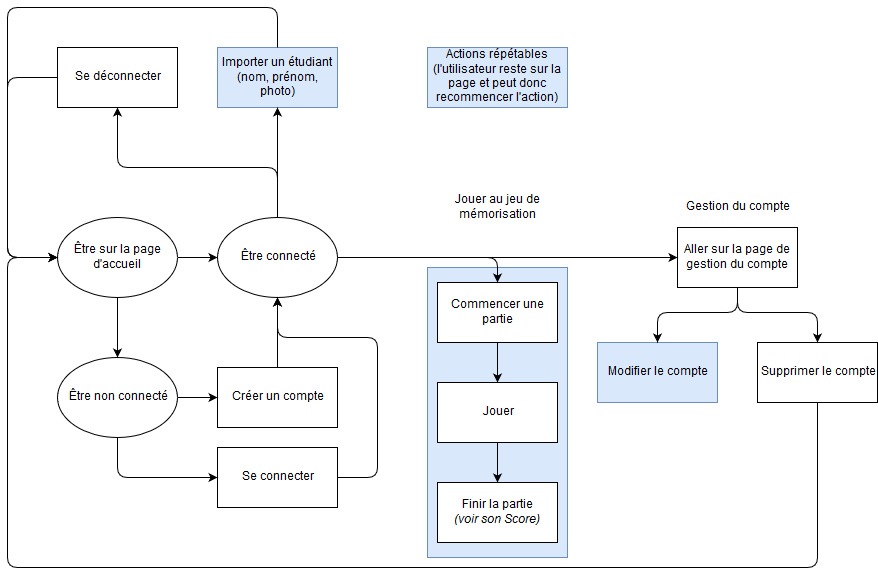

The diagram above was exported from draw.io. Its source (the exported page's mxGraphModel, read from the mxfile embedded in the PNG):
<mxGraphModel dx="1394" dy="793" grid="1" gridSize="10" guides="1" tooltips="1" connect="1" arrows="1" fold="1" page="1" pageScale="1" pageWidth="850" pageHeight="1100" background="#ffffff" math="0" shadow="0">
  <root>
    <mxCell id="0" />
    <mxCell id="1" parent="0" />
    <mxCell id="2" value="" style="rounded=0;whiteSpace=wrap;html=1;fillColor=#dae8fc;strokeColor=#6c8ebf;" vertex="1" parent="1">
      <mxGeometry x="570" y="300" width="140" height="290" as="geometry" />
    </mxCell>
    <mxCell id="3" style="edgeStyle=orthogonalEdgeStyle;rounded=0;html=1;jettySize=auto;orthogonalLoop=1;exitX=1;exitY=0.5;exitDx=0;exitDy=0;entryX=0;entryY=0.5;entryDx=0;entryDy=0;" edge="1" source="4" target="5" parent="1">
      <mxGeometry relative="1" as="geometry">
        <mxPoint x="310" y="290" as="sourcePoint" />
        <mxPoint x="360" y="290" as="targetPoint" />
      </mxGeometry>
    </mxCell>
    <mxCell id="4" value="Être sur la page d'accueil" style="ellipse;whiteSpace=wrap;html=1;" vertex="1" parent="1">
      <mxGeometry x="200" y="250" width="120" height="80" as="geometry" />
    </mxCell>
    <mxCell id="5" value="Être connecté" style="ellipse;whiteSpace=wrap;html=1;rounded=1;" vertex="1" parent="1">
      <mxGeometry x="360" y="250" width="120" height="80" as="geometry" />
    </mxCell>
    <mxCell id="6" value="Être non connecté" style="ellipse;whiteSpace=wrap;html=1;rounded=1;" vertex="1" parent="1">
      <mxGeometry x="200" y="390" width="120" height="80" as="geometry" />
    </mxCell>
    <mxCell id="7" value="" style="endArrow=classic;html=1;exitX=0.5;exitY=1;exitDx=0;exitDy=0;entryX=0.5;entryY=0;entryDx=0;entryDy=0;" edge="1" source="4" target="6" parent="1">
      <mxGeometry width="50" height="50" relative="1" as="geometry">
        <mxPoint x="200" y="550" as="sourcePoint" />
        <mxPoint x="250" y="500" as="targetPoint" />
      </mxGeometry>
    </mxCell>
    <mxCell id="8" value="Créer un compte" style="rounded=0;whiteSpace=wrap;html=1;" vertex="1" parent="1">
      <mxGeometry x="360" y="400" width="120" height="60" as="geometry" />
    </mxCell>
    <mxCell id="9" value="Se connecter" style="rounded=0;whiteSpace=wrap;html=1;" vertex="1" parent="1">
      <mxGeometry x="360" y="480" width="120" height="60" as="geometry" />
    </mxCell>
    <mxCell id="10" value="" style="endArrow=classic;html=1;exitX=1;exitY=0.5;exitDx=0;exitDy=0;entryX=0;entryY=0.5;entryDx=0;entryDy=0;" edge="1" source="6" target="8" parent="1">
      <mxGeometry width="50" height="50" relative="1" as="geometry">
        <mxPoint x="200" y="610" as="sourcePoint" />
        <mxPoint x="250" y="560" as="targetPoint" />
      </mxGeometry>
    </mxCell>
    <mxCell id="11" value="" style="endArrow=classic;html=1;exitX=0.5;exitY=1;exitDx=0;exitDy=0;entryX=0;entryY=0.5;entryDx=0;entryDy=0;" edge="1" source="6" target="9" parent="1">
      <mxGeometry width="50" height="50" relative="1" as="geometry">
        <mxPoint x="250" y="570" as="sourcePoint" />
        <mxPoint x="300" y="520" as="targetPoint" />
        <Array as="points">
          <mxPoint x="260" y="510" />
        </Array>
      </mxGeometry>
    </mxCell>
    <mxCell id="12" value="" style="endArrow=classic;html=1;exitX=0.5;exitY=0;exitDx=0;exitDy=0;entryX=0.5;entryY=1;entryDx=0;entryDy=0;" edge="1" source="8" target="5" parent="1">
      <mxGeometry width="50" height="50" relative="1" as="geometry">
        <mxPoint x="200" y="620" as="sourcePoint" />
        <mxPoint x="250" y="570" as="targetPoint" />
      </mxGeometry>
    </mxCell>
    <mxCell id="13" value="" style="endArrow=classic;html=1;exitX=1;exitY=0.5;exitDx=0;exitDy=0;entryX=0.5;entryY=1;entryDx=0;entryDy=0;" edge="1" source="9" target="5" parent="1">
      <mxGeometry width="50" height="50" relative="1" as="geometry">
        <mxPoint x="280" y="650" as="sourcePoint" />
        <mxPoint x="330" y="600" as="targetPoint" />
        <Array as="points">
          <mxPoint x="520" y="510" />
          <mxPoint x="520" y="370" />
          <mxPoint x="420" y="370" />
        </Array>
      </mxGeometry>
    </mxCell>
    <mxCell id="14" value="Importer un étudiant (nom, prénom, photo)" style="rounded=0;whiteSpace=wrap;html=1;fillColor=#dae8fc;strokeColor=#6c8ebf;" vertex="1" parent="1">
      <mxGeometry x="360" y="80" width="120" height="60" as="geometry" />
    </mxCell>
    <mxCell id="15" value="" style="edgeStyle=orthogonalEdgeStyle;rounded=0;orthogonalLoop=1;jettySize=auto;html=1;" edge="1" source="16" target="18" parent="1">
      <mxGeometry relative="1" as="geometry" />
    </mxCell>
    <mxCell id="16" value="Commencer une partie" style="rounded=0;whiteSpace=wrap;html=1;" vertex="1" parent="1">
      <mxGeometry x="580" y="315" width="120" height="60" as="geometry" />
    </mxCell>
    <mxCell id="17" value="" style="edgeStyle=orthogonalEdgeStyle;rounded=0;orthogonalLoop=1;jettySize=auto;html=1;" edge="1" source="18" target="19" parent="1">
      <mxGeometry relative="1" as="geometry" />
    </mxCell>
    <mxCell id="18" value="Jouer" style="rounded=0;whiteSpace=wrap;html=1;" vertex="1" parent="1">
      <mxGeometry x="580" y="415" width="120" height="60" as="geometry" />
    </mxCell>
    <mxCell id="19" value="&lt;div&gt;Finir la partie&lt;/div&gt;&lt;div&gt;&lt;i&gt;(voir son Score)&lt;/i&gt;&lt;br&gt;&lt;/div&gt;" style="rounded=0;whiteSpace=wrap;html=1;" vertex="1" parent="1">
      <mxGeometry x="580" y="515" width="120" height="60" as="geometry" />
    </mxCell>
    <mxCell id="20" value="Jouer au jeu de mémorisation" style="text;html=1;strokeColor=none;fillColor=none;align=center;verticalAlign=middle;whiteSpace=wrap;rounded=0;" vertex="1" parent="1">
      <mxGeometry x="580" y="230" width="120" height="20" as="geometry" />
    </mxCell>
    <mxCell id="21" value="Se déconnecter" style="rounded=0;whiteSpace=wrap;html=1;" vertex="1" parent="1">
      <mxGeometry x="200" y="80" width="120" height="60" as="geometry" />
    </mxCell>
    <mxCell id="22" value="" style="endArrow=classic;html=1;exitX=0.5;exitY=0;exitDx=0;exitDy=0;entryX=0.5;entryY=1;entryDx=0;entryDy=0;" edge="1" source="5" target="21" parent="1">
      <mxGeometry width="50" height="50" relative="1" as="geometry">
        <mxPoint x="200" y="610" as="sourcePoint" />
        <mxPoint x="250" y="560" as="targetPoint" />
        <Array as="points">
          <mxPoint x="420" y="200" />
          <mxPoint x="260" y="200" />
        </Array>
      </mxGeometry>
    </mxCell>
    <mxCell id="23" value="" style="endArrow=classic;html=1;exitX=0;exitY=0.5;exitDx=0;exitDy=0;entryX=0;entryY=0.5;entryDx=0;entryDy=0;" edge="1" source="21" target="4" parent="1">
      <mxGeometry width="50" height="50" relative="1" as="geometry">
        <mxPoint x="200" y="610" as="sourcePoint" />
        <mxPoint x="170" y="360" as="targetPoint" />
        <Array as="points">
          <mxPoint x="150" y="110" />
          <mxPoint x="150" y="290" />
        </Array>
      </mxGeometry>
    </mxCell>
    <mxCell id="24" value="Aller sur la page de gestion du compte" style="rounded=0;whiteSpace=wrap;html=1;" vertex="1" parent="1">
      <mxGeometry x="820" y="260" width="120" height="60" as="geometry" />
    </mxCell>
    <mxCell id="25" value="Modifier le compte" style="rounded=0;whiteSpace=wrap;html=1;fillColor=#dae8fc;strokeColor=#6c8ebf;" vertex="1" parent="1">
      <mxGeometry x="740" y="375" width="120" height="60" as="geometry" />
    </mxCell>
    <mxCell id="26" value="Supprimer le compte" style="rounded=0;whiteSpace=wrap;html=1;" vertex="1" parent="1">
      <mxGeometry x="900" y="375" width="120" height="60" as="geometry" />
    </mxCell>
    <mxCell id="27" value="" style="endArrow=classic;html=1;exitX=0.5;exitY=1;exitDx=0;exitDy=0;entryX=0.5;entryY=0;entryDx=0;entryDy=0;" edge="1" source="24" target="25" parent="1">
      <mxGeometry width="50" height="50" relative="1" as="geometry">
        <mxPoint x="60" y="655" as="sourcePoint" />
        <mxPoint x="110" y="605" as="targetPoint" />
        <Array as="points">
          <mxPoint x="880" y="345" />
          <mxPoint x="800" y="345" />
        </Array>
      </mxGeometry>
    </mxCell>
    <mxCell id="28" value="" style="endArrow=classic;html=1;exitX=0.5;exitY=1;exitDx=0;exitDy=0;entryX=0.5;entryY=0;entryDx=0;entryDy=0;" edge="1" source="24" target="26" parent="1">
      <mxGeometry width="50" height="50" relative="1" as="geometry">
        <mxPoint x="60" y="655" as="sourcePoint" />
        <mxPoint x="110" y="605" as="targetPoint" />
        <Array as="points">
          <mxPoint x="880" y="345" />
          <mxPoint x="960" y="345" />
        </Array>
      </mxGeometry>
    </mxCell>
    <mxCell id="29" value="Gestion du compte" style="text;html=1;strokeColor=none;fillColor=none;align=center;verticalAlign=middle;whiteSpace=wrap;rounded=0;" vertex="1" parent="1">
      <mxGeometry x="820" y="230" width="120" height="20" as="geometry" />
    </mxCell>
    <mxCell id="30" value="" style="endArrow=classic;html=1;exitX=1;exitY=0.5;exitDx=0;exitDy=0;entryX=0;entryY=0.5;entryDx=0;entryDy=0;" edge="1" source="5" target="24" parent="1">
      <mxGeometry width="50" height="50" relative="1" as="geometry">
        <mxPoint x="200" y="650" as="sourcePoint" />
        <mxPoint x="250" y="600" as="targetPoint" />
      </mxGeometry>
    </mxCell>
    <mxCell id="31" value="" style="endArrow=classic;html=1;exitX=1;exitY=0.5;exitDx=0;exitDy=0;entryX=0.5;entryY=0;entryDx=0;entryDy=0;" edge="1" source="5" target="16" parent="1">
      <mxGeometry width="50" height="50" relative="1" as="geometry">
        <mxPoint x="200" y="650" as="sourcePoint" />
        <mxPoint x="250" y="600" as="targetPoint" />
        <Array as="points">
          <mxPoint x="640" y="290" />
        </Array>
      </mxGeometry>
    </mxCell>
    <mxCell id="32" value="" style="endArrow=classic;html=1;exitX=0.5;exitY=0;exitDx=0;exitDy=0;" edge="1" source="5" target="14" parent="1">
      <mxGeometry width="50" height="50" relative="1" as="geometry">
        <mxPoint x="140" y="650" as="sourcePoint" />
        <mxPoint x="190" y="600" as="targetPoint" />
      </mxGeometry>
    </mxCell>
    <mxCell id="33" value="" style="endArrow=classic;html=1;exitX=0.5;exitY=0;exitDx=0;exitDy=0;entryX=0;entryY=0.5;entryDx=0;entryDy=0;" edge="1" source="14" target="4" parent="1">
      <mxGeometry width="50" height="50" relative="1" as="geometry">
        <mxPoint x="140" y="650" as="sourcePoint" />
        <mxPoint x="170" y="340" as="targetPoint" />
        <Array as="points">
          <mxPoint x="420" y="40" />
          <mxPoint x="150" y="40" />
          <mxPoint x="150" y="290" />
        </Array>
      </mxGeometry>
    </mxCell>
    <mxCell id="34" value="" style="endArrow=classic;html=1;exitX=0.5;exitY=1;exitDx=0;exitDy=0;entryX=0;entryY=0.5;entryDx=0;entryDy=0;" edge="1" source="26" target="4" parent="1">
      <mxGeometry width="50" height="50" relative="1" as="geometry">
        <mxPoint x="140" y="650" as="sourcePoint" />
        <mxPoint x="190" y="600" as="targetPoint" />
        <Array as="points">
          <mxPoint x="960" y="600" />
          <mxPoint x="150" y="600" />
          <mxPoint x="150" y="290" />
        </Array>
      </mxGeometry>
    </mxCell>
    <mxCell id="35" value="&lt;div&gt;Actions répétables&lt;/div&gt;&lt;div&gt;(l'utilisateur reste sur la page et peut donc recommencer l'action)&lt;br&gt;&lt;/div&gt;" style="rounded=0;whiteSpace=wrap;html=1;fillColor=#dae8fc;strokeColor=#6c8ebf;" vertex="1" parent="1">
      <mxGeometry x="570" y="80" width="140" height="60" as="geometry" />
    </mxCell>
  </root>
</mxGraphModel>